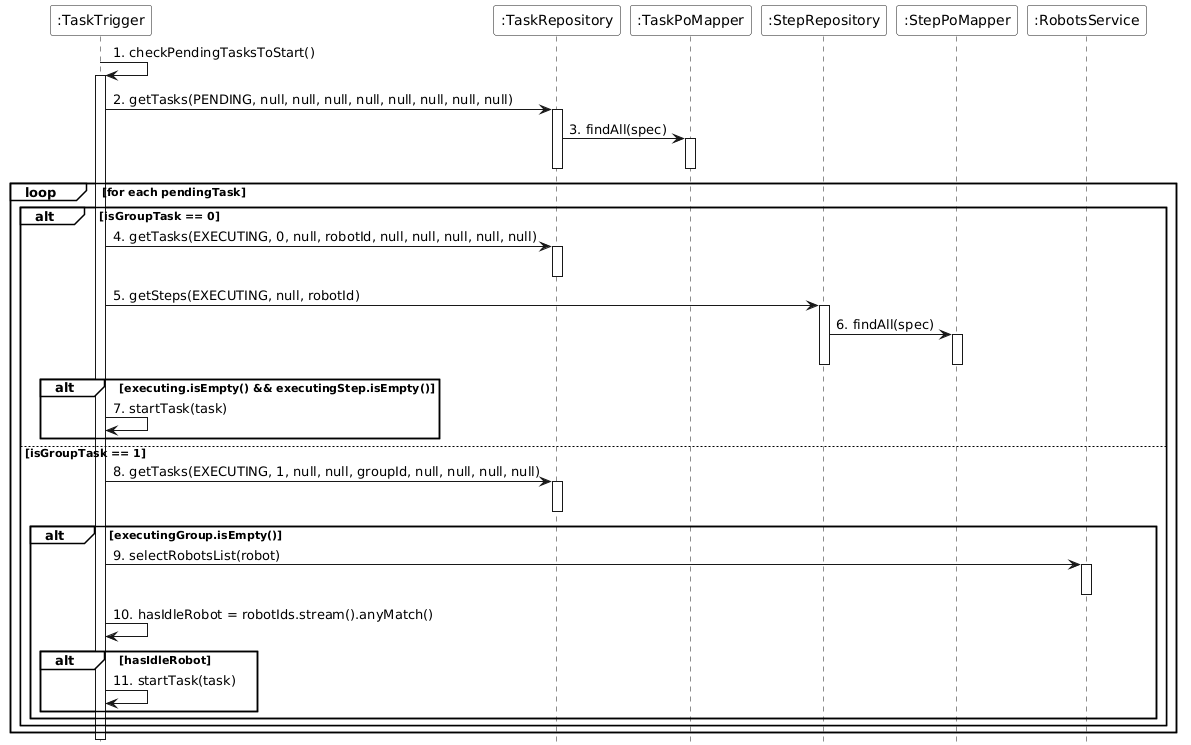

The diagram above was rendered by PlantUML. Its source (embedded in the PNG):
@startuml
set separator none

skinparam monochrome true
skinparam backgroundColor transparent
skinparam participantBackgroundColor white
skinparam noteBackgroundColor white
skinparam noteBorderColor Black
hide footbox
skinparam sequenceGroupBackgroundColor White
skinparam sequenceGroupBodyBackgroundColor White

participant ":TaskTrigger" as TaskTrigger
participant ":TaskRepository" as TaskRepository
participant ":TaskPoMapper" as TaskPoMapper
participant ":StepRepository" as StepRepository
participant ":StepPoMapper" as StepPoMapper
participant ":RobotsService" as RobotsService

TaskTrigger -> TaskTrigger : 1. checkPendingTasksToStart()
activate TaskTrigger

TaskTrigger -> TaskRepository : 2. getTasks(PENDING, null, null, null, null, null, null, null, null)
activate TaskRepository
TaskRepository -> TaskPoMapper : 3. findAll(spec)
activate TaskPoMapper
deactivate TaskPoMapper
deactivate TaskRepository

loop for each pendingTask
    alt isGroupTask == 0
        TaskTrigger -> TaskRepository : 4. getTasks(EXECUTING, 0, null, robotId, null, null, null, null, null)
        activate TaskRepository
        deactivate TaskRepository
        TaskTrigger -> StepRepository : 5. getSteps(EXECUTING, null, robotId)
        activate StepRepository
        StepRepository -> StepPoMapper : 6. findAll(spec)
        activate StepPoMapper
        deactivate StepPoMapper
        deactivate StepRepository
        alt executing.isEmpty() && executingStep.isEmpty()
            TaskTrigger -> TaskTrigger : 7. startTask(task)
        end
    else isGroupTask == 1
        TaskTrigger -> TaskRepository : 8. getTasks(EXECUTING, 1, null, null, groupId, null, null, null, null)
        activate TaskRepository
        deactivate TaskRepository
        alt executingGroup.isEmpty()
            TaskTrigger -> RobotsService : 9. selectRobotsList(robot)
            activate RobotsService
            deactivate RobotsService
            TaskTrigger -> TaskTrigger : 10. hasIdleRobot = robotIds.stream().anyMatch()
            alt hasIdleRobot
                TaskTrigger -> TaskTrigger : 11. startTask(task)
            end
        end
    end
end

deactivate TaskTrigger
@enduml